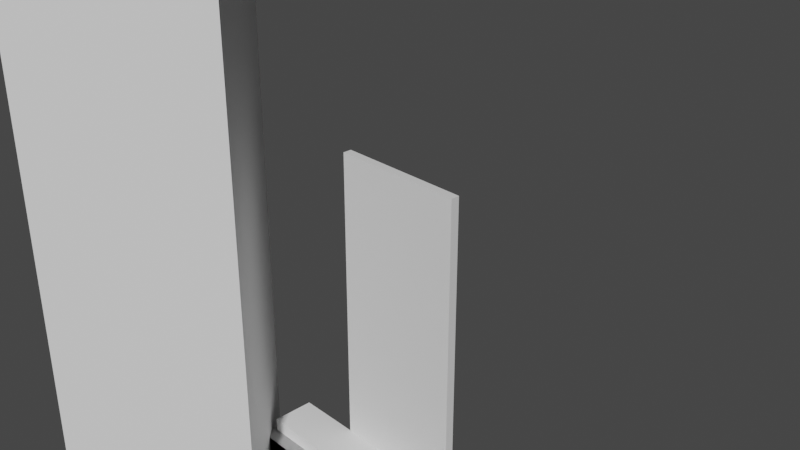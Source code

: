 # Source: Mavic2FlexPrintHelper.blend  (saved by Blender 3.5.10; exported with 4.5.12 LTS)
import bpy
from mathutils import Matrix  # noqa: F401  (used for matrix-valued properties, if any)

bpy.ops.wm.read_factory_settings(use_empty=True)
scene = bpy.context.scene
scene.name = 'Scene'

# ---- collections
col_collection = bpy.data.collections.new('Collection'); scene.collection.children.link(col_collection)

# ---- materials (node trees are filled in below, after node groups)
mat_material = bpy.data.materials.new('Material')
mat_material.alpha_threshold = 0.0
mat_material.use_transparent_shadow = False
mat_material.roughness = 0.5
mat_material.line_color = (0.0, 0.0, 0.0, 1.0)

# ---- material node trees
mat_material.use_nodes = True; mat_material.node_tree.nodes.clear()
_N = mat_material.node_tree.nodes; _L = mat_material.node_tree.links
n0 = _N.new('ShaderNodeOutputMaterial'); n0.name = 'Material Output'; n0.location = (300, 300)
n1 = _N.new('ShaderNodeBsdfPrincipled'); n1.name = 'Principled BSDF'; n1.location = (10, 300)
n1.distribution = 'GGX'
n1.subsurface_method = 'RANDOM_WALK_SKIN'
n1.inputs[3].default_value = 1.45
n1.inputs[27].default_value = (0.0, 0.0, 0.0, 1.0)
n1.inputs[28].default_value = 1.0
_L.new(n1.outputs[0], n0.inputs[0])
n0.is_active_output = True

# ---- world
world_world = bpy.data.worlds.new('World'); scene.world = world_world
world_world.use_nodes = True; world_world.node_tree.nodes.clear()
_N = world_world.node_tree.nodes; _L = world_world.node_tree.links
n0 = _N.new('ShaderNodeOutputWorld'); n0.name = 'World Output'; n0.location = (300, 300)
n1 = _N.new('ShaderNodeBackground'); n1.name = 'Background'; n1.location = (10, 300)
n1.inputs[0].default_value = (0.05088, 0.05088, 0.05088, 1.0)
_L.new(n1.outputs[0], n0.inputs[0])
n0.is_active_output = True
world_world.color = (0.05088, 0.05088, 0.05088)
world_world.use_sun_shadow = False
world_world.sun_shadow_jitter_overblur = 0.0

# ---- cameras
cam_camera = bpy.data.cameras.new('Camera')
cam_camera.clip_end = 100.0
cam_camera.ortho_scale = 7.314

# ---- meshes
me_cube = bpy.data.meshes.new('Cube')
me_cube.from_pydata([(1.0, 1.0, 1.0), (1.0, 1.0, -1.0), (1.0, -1.0, 1.0), (1.0, -1.0, -1.0), (-1.0, 1.0, 1.0), (-1.0, 1.0, -1.0), (-1.0, -1.0, 1.0), (-1.0, -1.0, -1.0)], [], [(0, 4, 6, 2), (3, 2, 6, 7), (7, 6, 4, 5), (5, 1, 3, 7), (1, 0, 2, 3), (5, 4, 0, 1)])
_uv = me_cube.uv_layers.new(name='UVMap')
_uv.uv.foreach_set('vector', [0.625, 0.5, 0.875, 0.5, 0.875, 0.75, 0.625, 0.75, 0.375, 0.75, 0.625, 0.75, 0.625, 1.0, 0.375, 1.0, 0.375, 0.0, 0.625, 0.0, 0.625, 0.25, 0.375, 0.25, 0.125, 0.5, 0.375, 0.5, 0.375, 0.75, 0.125, 0.75, 0.375, 0.5, 0.625, 0.5, 0.625, 0.75, 0.375, 0.75, 0.375, 0.25, 0.625, 0.25, 0.625, 0.5, 0.375, 0.5])
me_cube.materials.append(mat_material)
me_cube.use_mirror_vertex_groups = False
me_cube.update()
me_cube_001 = bpy.data.meshes.new('Cube.001')
me_cube_001.from_pydata([(-1.0, -1.0, -1.0), (-1.0, -1.0, 1.0), (-1.0, 1.0, -1.0), (-1.0, 1.0, 1.0), (1.0, -1.0, -1.0), (1.0, -1.0, 1.0), (1.0, 1.0, -1.0), (1.0, 1.0, 1.0)], [], [(0, 1, 3, 2), (2, 3, 7, 6), (6, 7, 5, 4), (4, 5, 1, 0), (2, 6, 4, 0), (7, 3, 1, 5)])
_uv = me_cube_001.uv_layers.new(name='UVMap')
_uv.uv.foreach_set('vector', [0.375, 0.0, 0.625, 0.0, 0.625, 0.25, 0.375, 0.25, 0.375, 0.25, 0.625, 0.25, 0.625, 0.5, 0.375, 0.5, 0.375, 0.5, 0.625, 0.5, 0.625, 0.75, 0.375, 0.75, 0.375, 0.75, 0.625, 0.75, 0.625, 1.0, 0.375, 1.0, 0.125, 0.5, 0.375, 0.5, 0.375, 0.75, 0.125, 0.75, 0.625, 0.5, 0.875, 0.5, 0.875, 0.75, 0.625, 0.75])
me_cube_001.update()
me_cube_002 = bpy.data.meshes.new('Cube.002')
me_cube_002.from_pydata([(-1.0, -1.0, -1.0), (-1.0, -1.0, 1.0), (-1.0, 1.0, -1.0), (-1.0, 1.0, 1.0), (1.0, -1.0, -1.0), (1.0, -1.0, 1.0), (1.0, 1.0, -1.0), (1.0, 1.0, 1.0)], [], [(0, 1, 3, 2), (2, 3, 7, 6), (6, 7, 5, 4), (4, 5, 1, 0), (2, 6, 4, 0), (7, 3, 1, 5)])
_uv = me_cube_002.uv_layers.new(name='UVMap')
_uv.uv.foreach_set('vector', [0.375, 0.0, 0.625, 0.0, 0.625, 0.25, 0.375, 0.25, 0.375, 0.25, 0.625, 0.25, 0.625, 0.5, 0.375, 0.5, 0.375, 0.5, 0.625, 0.5, 0.625, 0.75, 0.375, 0.75, 0.375, 0.75, 0.625, 0.75, 0.625, 1.0, 0.375, 1.0, 0.125, 0.5, 0.375, 0.5, 0.375, 0.75, 0.125, 0.75, 0.625, 0.5, 0.875, 0.5, 0.875, 0.75, 0.625, 0.75])
me_cube_002.update()
me_cube_003 = bpy.data.meshes.new('Cube.003')
me_cube_003.from_pydata([(-1.0, -1.0, -1.0), (-1.0, -1.0, 1.0), (-1.0, 1.0, -1.0), (-1.0, 1.0, 1.0), (1.0, -1.0, -1.0), (1.0, -1.0, 1.0), (1.0, 1.0, -1.0), (1.0, 1.0, 1.0)], [], [(0, 1, 3, 2), (2, 3, 7, 6), (6, 7, 5, 4), (4, 5, 1, 0), (2, 6, 4, 0), (7, 3, 1, 5)])
_uv = me_cube_003.uv_layers.new(name='UVMap')
_uv.uv.foreach_set('vector', [0.375, 0.0, 0.625, 0.0, 0.625, 0.25, 0.375, 0.25, 0.375, 0.25, 0.625, 0.25, 0.625, 0.5, 0.375, 0.5, 0.375, 0.5, 0.625, 0.5, 0.625, 0.75, 0.375, 0.75, 0.375, 0.75, 0.625, 0.75, 0.625, 1.0, 0.375, 1.0, 0.125, 0.5, 0.375, 0.5, 0.375, 0.75, 0.125, 0.75, 0.625, 0.5, 0.875, 0.5, 0.875, 0.75, 0.625, 0.75])
me_cube_003.update()
me_cube_004 = bpy.data.meshes.new('Cube.004')
me_cube_004.from_pydata([(-1.0, -1.0, -1.0), (-1.0, -1.0, 1.0), (-1.0, 1.0, -1.0), (-1.0, 1.0, 1.0), (1.0, -1.0, -1.0), (1.0, -1.0, 1.0), (1.0, 1.0, -1.0), (1.0, 1.0, 1.0)], [], [(0, 1, 3, 2), (2, 3, 7, 6), (6, 7, 5, 4), (4, 5, 1, 0), (2, 6, 4, 0), (7, 3, 1, 5)])
_uv = me_cube_004.uv_layers.new(name='UVMap')
_uv.uv.foreach_set('vector', [0.375, 0.0, 0.625, 0.0, 0.625, 0.25, 0.375, 0.25, 0.375, 0.25, 0.625, 0.25, 0.625, 0.5, 0.375, 0.5, 0.375, 0.5, 0.625, 0.5, 0.625, 0.75, 0.375, 0.75, 0.375, 0.75, 0.625, 0.75, 0.625, 1.0, 0.375, 1.0, 0.125, 0.5, 0.375, 0.5, 0.375, 0.75, 0.125, 0.75, 0.625, 0.5, 0.875, 0.5, 0.875, 0.75, 0.625, 0.75])
me_cube_004.update()

# ---- objects
ob_cube = bpy.data.objects.new('Cube', me_cube)
ob_camera = bpy.data.objects.new('Camera', cam_camera)
ob_cube_001 = bpy.data.objects.new('Cube.001', me_cube_001)
ob_cube_002 = bpy.data.objects.new('Cube.002', me_cube_002)
ob_cube_003 = bpy.data.objects.new('Cube.003', me_cube_003)
ob_cube_004 = bpy.data.objects.new('Cube.004', me_cube_004)

# ---- transforms, parenting, visibility, modifiers, constraints
ob_cube.location = (-3.319e-16, -0.006051, -1.495)
ob_cube.scale = (0.7813, 0.05, 2.0)
ob_cube.lock_rotations_4d = False
ob_cube.empty_display_type = 'ARROWS'
ob_cube.lineart.crease_threshold = 0.0
_m = ob_cube.modifiers.new('Boolean', 'BOOLEAN')
_m.object = ob_cube_001
_m.operation = 'UNION'
_m = ob_cube.modifiers.new('Boolean.001', 'BOOLEAN')
_m.object = ob_cube_002
_m = ob_cube.modifiers.new('Boolean.002', 'BOOLEAN')
_m.object = ob_cube_003
_m = ob_cube.modifiers.new('Boolean.003', 'BOOLEAN')
_m.object = ob_cube_004
_m.operation = 'UNION'
ob_camera.location = (7.359, -6.926, 4.958)
ob_camera.rotation_euler = (1.109, 0.0, 0.8149)
ob_camera.lock_rotations_4d = False
ob_camera.empty_display_type = 'ARROWS'
ob_camera.color = (0.0, 0.0, 0.0, 0.0)
ob_camera.display_type = 'WIRE'
ob_camera.lineart.crease_threshold = 0.0
ob_cube_001.location = (-7.412e-16, -0.3376, -3.338)
ob_cube_001.scale = (1.6, 0.375, 0.15)
ob_cube_002.location = (-7.412e-16, -0.3041, -3.338)
ob_cube_002.scale = (1.55, 0.25, 0.3)
ob_cube_003.location = (-2.079, -1.535, 0.0)
ob_cube_003.rotation_euler = (0.0, -0.0, 0.7854)
ob_cube_003.scale = (1.0, 1.0, 4.0)
ob_cube_004.location = (0.0, -0.3577, -3.338)
ob_cube_004.scale = (0.025, 0.35, 0.15)

# ---- collection membership
col_collection.objects.link(ob_cube)
col_collection.objects.link(ob_camera)
col_collection.objects.link(ob_cube_001)
col_collection.objects.link(ob_cube_002)
col_collection.objects.link(ob_cube_003)
col_collection.objects.link(ob_cube_004)

# ---- scene / render settings (as saved in the file)
scene.camera = ob_camera
scene.frame_start = 1; scene.frame_end = 250; scene.frame_set(1)
scene.render.engine = 'BLENDER_EEVEE_NEXT'
scene.cycles.sampling_pattern = 'TABULATED_SOBOL'
scene.view_settings.view_transform = 'Filmic'
bpy.context.view_layer.update()

# ---- added for rendering (the .blend has no usable light): sun
light_auto_sun = bpy.data.lights.new('AutoSun', 'SUN')
light_auto_sun.energy = 3.0
light_auto_sun.angle = 0.0523599
ob_auto_sun = bpy.data.objects.new('AutoSun', light_auto_sun)
scene.collection.objects.link(ob_auto_sun)
ob_auto_sun.rotation_euler = (0.872665, 0.174533, 0.523599)
bpy.context.view_layer.update()
